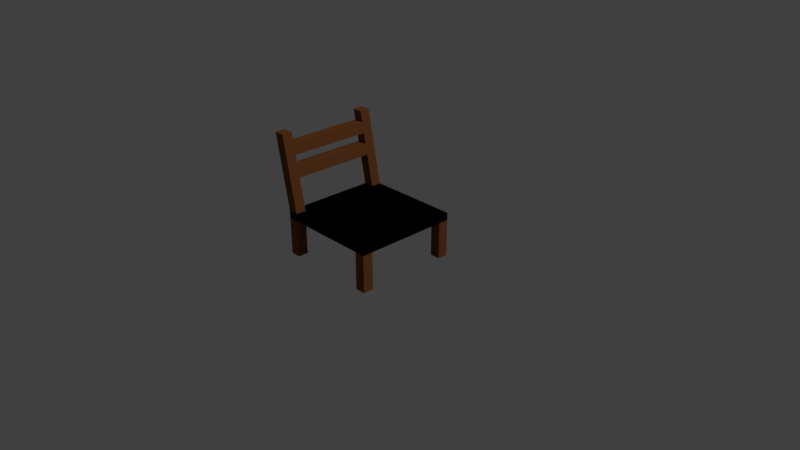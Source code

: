 # Source: Chair.blend  (saved by Blender 2.78.0; exported with 4.5.12 LTS)
import bpy
from mathutils import Matrix  # noqa: F401  (used for matrix-valued properties, if any)

bpy.ops.wm.read_factory_settings(use_empty=True)
scene = bpy.context.scene
scene.name = 'Scene'

# ---- collections
col_collection_1 = bpy.data.collections.new('Collection 1'); scene.collection.children.link(col_collection_1)

# ---- materials (node trees are filled in below, after node groups)
mat_wood = bpy.data.materials.new('Wood')
mat_wood.alpha_threshold = 0.0
mat_wood.roughness = 0.5

# ---- material node trees
mat_wood.use_nodes = True; mat_wood.node_tree.nodes.clear()
_N = mat_wood.node_tree.nodes; _L = mat_wood.node_tree.links
n0 = _N.new('ShaderNodeOutputMaterial'); n0.name = 'Material Output'; n0.location = (300, 300)
n1 = _N.new('ShaderNodeBsdfDiffuse'); n1.name = 'Diffuse BSDF'; n1.location = (10, 300)
n1.inputs[0].default_value = (0.2, 0.07, 0.02, 1.0)
_L.new(n1.outputs[0], n0.inputs[0])
n0.is_active_output = True

# ---- world
world_world = bpy.data.worlds.new('World'); scene.world = world_world
world_world.color = (0.05088, 0.05088, 0.05088)
world_world.use_sun_shadow = False
world_world.sun_shadow_jitter_overblur = 0.0
world_world.cycles.sampling_method = 'MANUAL'

# ---- cameras
cam_camera = bpy.data.cameras.new('Camera')
cam_camera.clip_end = 100.0
cam_camera.lens = 35.0
cam_camera.sensor_width = 32.0
cam_camera.sensor_height = 18.0
cam_camera.ortho_scale = 7.314
cam_camera.dof.focus_distance = 0.0

# ---- lights
light_lamp = bpy.data.lights.new('Lamp', 'SUN')
light_lamp.transmission_factor = 0.0
light_lamp.cutoff_distance = 30.0
light_lamp.angle = 0.1993
light_lamp.energy = 1.0
light_lamp.shadow_buffer_clip_start = 1.001
light_lamp.shadow_soft_size = 0.1
light_lamp.shadow_cascade_max_distance = 1000.0

# ---- meshes
me_plane = bpy.data.meshes.new('Plane')
me_plane.from_pydata([(-1.0, 0.8, 0.0), (-0.8, 0.8, 0.0), (-1.0, 1.0, 0.0), (-0.8, 1.0, 0.0), (-1.0, 1.0, -0.1), (-1.0, 0.8, -0.1), (-0.8, 0.8, -0.1), (-0.8, 1.0, -0.1), (-1.0, 1.0, 0.0), (-1.0, -1.0, 0.0), (1.0, -1.0, 0.0), (1.0, 1.0, 0.0), (-1.286, 0.9973, 1.0), (-1.286, 0.7973, 1.0), (-1.086, 0.7973, 1.0), (-1.086, 0.9973, 1.0), (-0.8408, 0.9996, 0.1429), (-0.8816, 0.9992, 0.2857), (-0.9224, 0.9988, 0.4286), (-0.9633, 0.9984, 0.5714), (-1.004, 0.998, 0.7143), (-1.045, 0.9976, 0.8571), (-1.045, 0.7976, 0.8571), (-1.004, 0.798, 0.7143), (-0.9633, 0.7984, 0.5714), (-0.9224, 0.7988, 0.4286), (-0.8816, 0.7992, 0.2857), (-0.8408, 0.7996, 0.1429), (-1.041, 0.7996, 0.1429), (-1.082, 0.7992, 0.2857), (-1.122, 0.7988, 0.4286), (-1.163, 0.7984, 0.5714), (-1.204, 0.798, 0.7143), (-1.245, 0.7976, 0.8571), (-1.245, 0.9976, 0.8571), (-1.204, 0.998, 0.7143), (-1.163, 0.9984, 0.5714), (-1.122, 0.9988, 0.4286), (-1.082, 0.9992, 0.2857), (-1.041, 0.9996, 0.1429), (-1.0, 1.0, -0.1), (-1.0, -1.0, -0.1), (1.0, -1.0, -0.1), (1.0, 1.0, -0.1), (0.8, 1.0, -0.1), (0.8, 0.8, -0.1), (1.0, 0.8, -0.1), (1.0, 1.0, -0.1), (-1.0, 1.0, -0.6), (-1.0, 0.8, -0.6), (-0.8, 0.8, -0.6), (-0.8, 1.0, -0.6), (0.8, 1.0, -0.6), (0.8, 0.8, -0.6), (1.0, 0.8, -0.6), (1.0, 1.0, -0.6), (-1.0, -0.8, 0.0), (-0.8, -0.8, 0.0), (-1.0, -1.0, 0.0), (-0.8, -1.0, 0.0), (-1.0, -1.0, -0.1), (-1.0, -0.8, -0.1), (-0.8, -0.8, -0.1), (-0.8, -1.0, -0.1), (-1.0, -1.0, 0.0), (-1.0, 1.0, 0.0), (1.0, 1.0, 0.0), (1.0, -1.0, 0.0), (-1.286, -0.9973, 1.0), (-1.286, -0.7973, 1.0), (-1.086, -0.7973, 1.0), (-1.086, -0.9973, 1.0), (-0.8408, -0.9996, 0.1429), (-0.8816, -0.9992, 0.2857), (-0.9224, -0.9988, 0.4286), (-0.9633, -0.9984, 0.5714), (-1.004, -0.998, 0.7143), (-1.045, -0.9976, 0.8571), (-1.045, -0.7976, 0.8571), (-1.004, -0.798, 0.7143), (-0.9633, -0.7984, 0.5714), (-0.9224, -0.7988, 0.4286), (-0.8816, -0.7992, 0.2857), (-0.8408, -0.7996, 0.1429), (-1.041, -0.7996, 0.1429), (-1.082, -0.7992, 0.2857), (-1.122, -0.7988, 0.4286), (-1.163, -0.7984, 0.5714), (-1.204, -0.798, 0.7143), (-1.245, -0.7976, 0.8571), (-1.245, -0.9976, 0.8571), (-1.204, -0.998, 0.7143), (-1.163, -0.9984, 0.5714), (-1.122, -0.9988, 0.4286), (-1.082, -0.9992, 0.2857), (-1.041, -0.9996, 0.1429), (-1.0, -1.0, -0.1), (-1.0, 1.0, -0.1), (1.0, 1.0, -0.1), (1.0, -1.0, -0.1), (0.8, -1.0, -0.1), (0.8, -0.8, -0.1), (1.0, -0.8, -0.1), (1.0, -1.0, -0.1), (-1.0, -1.0, -0.6), (-1.0, -0.8, -0.6), (-0.8, -0.8, -0.6), (-0.8, -1.0, -0.6), (0.8, -1.0, -0.6), (0.8, -0.8, -0.6), (1.0, -0.8, -0.6), (1.0, -1.0, -0.6), (-1.045, -0.7983, 0.8571), (-1.004, -0.7979, 0.7143), (-1.204, -0.7979, 0.7143), (-1.245, -0.7983, 0.8571), (-0.9633, -0.799, 0.5693), (-0.9224, -0.7986, 0.4264), (-1.122, -0.7986, 0.4264), (-1.163, -0.799, 0.5693)], [], [(22, 21, 15, 14), (44, 47, 55, 52), (10, 42, 43, 11), (8, 40, 41, 9), (11, 43, 40, 8), (9, 41, 42, 10), (0, 2, 8, 9), (1, 0, 9, 10), (3, 1, 10, 11), (2, 3, 11, 8), (13, 14, 15, 12), (34, 33, 13, 12), (21, 34, 12, 15), (33, 22, 14, 13), (0, 1, 27, 28), (28, 27, 26, 29), (29, 26, 25, 30), (31, 30, 118, 119), (31, 24, 23, 32), (33, 32, 114, 115), (3, 2, 39, 16), (16, 39, 38, 17), (17, 38, 37, 18), (18, 37, 36, 19), (19, 36, 35, 20), (20, 35, 34, 21), (2, 0, 28, 39), (39, 28, 29, 38), (38, 29, 30, 37), (37, 30, 31, 36), (36, 31, 32, 35), (35, 32, 33, 34), (1, 3, 16, 27), (27, 16, 17, 26), (26, 17, 18, 25), (25, 18, 19, 24), (24, 19, 20, 23), (23, 20, 21, 22), (4, 5, 41, 40), (5, 6, 42, 41), (6, 7, 43, 42), (7, 4, 40, 43), (7, 6, 50, 51), (49, 48, 51, 50), (53, 52, 55, 54), (5, 4, 48, 49), (46, 45, 53, 54), (4, 7, 51, 48), (6, 5, 49, 50), (47, 46, 54, 55), (45, 44, 52, 53), (78, 70, 71, 77), (100, 108, 111, 103), (66, 67, 99, 98), (64, 65, 97, 96), (67, 64, 96, 99), (65, 66, 98, 97), (56, 65, 64, 58), (57, 66, 65, 56), (59, 67, 66, 57), (58, 64, 67, 59), (69, 68, 71, 70), (90, 68, 69, 89), (77, 71, 68, 90), (89, 69, 70, 78), (56, 84, 83, 57), (84, 85, 82, 83), (85, 86, 81, 82), (86, 87, 80, 81), (87, 88, 79, 80), (88, 89, 78, 79), (59, 72, 95, 58), (72, 73, 94, 95), (73, 74, 93, 94), (74, 75, 92, 93), (75, 76, 91, 92), (76, 77, 90, 91), (58, 95, 84, 56), (95, 94, 85, 84), (94, 93, 86, 85), (93, 92, 87, 86), (92, 91, 88, 87), (91, 90, 89, 88), (57, 83, 72, 59), (83, 82, 73, 72), (82, 81, 74, 73), (81, 80, 75, 74), (80, 79, 76, 75), (79, 78, 77, 76), (60, 96, 97, 61), (61, 97, 98, 62), (62, 98, 99, 63), (63, 99, 96, 60), (63, 107, 106, 62), (105, 106, 107, 104), (109, 110, 111, 108), (61, 105, 104, 60), (102, 110, 109, 101), (60, 104, 107, 63), (62, 106, 105, 61), (103, 111, 110, 102), (101, 109, 108, 100), (114, 113, 112, 115), (32, 23, 113, 114), (23, 22, 112, 113), (22, 33, 115, 112), (118, 117, 116, 119), (30, 25, 117, 118), (25, 24, 116, 117), (24, 31, 119, 116)])
me_plane.materials.append(mat_wood)
me_plane.use_remesh_preserve_volume = False
me_plane.use_remesh_preserve_attributes = False
me_plane.use_mirror_vertex_groups = False
me_plane.update()

# ---- objects
ob_plane = bpy.data.objects.new('Plane', me_plane)
ob_lamp = bpy.data.objects.new('Lamp', light_lamp)
ob_camera = bpy.data.objects.new('Camera', cam_camera)

# ---- transforms, parenting, visibility, modifiers, constraints
ob_plane.location = (0.0, 0.0, 0.6)
ob_plane.scale = (0.7, 0.7, 1.0)
ob_plane.lineart.crease_threshold = 0.0
ob_lamp.location = (4.076, 1.005, 5.904)
ob_lamp.rotation_euler = (0.6503, 0.05522, 1.866)
ob_lamp.lock_rotations_4d = False
ob_lamp.empty_display_type = 'ARROWS'
ob_lamp.color = (0.0, 0.0, 0.0, 0.0)
ob_lamp.lineart.crease_threshold = 0.0
ob_camera.location = (7.481, -6.508, 5.344)
ob_camera.rotation_euler = (1.109, 0.0, 0.8149)
ob_camera.lock_rotations_4d = False
ob_camera.empty_display_type = 'ARROWS'
ob_camera.color = (0.0, 0.0, 0.0, 0.0)
ob_camera.display_type = 'WIRE'
ob_camera.lineart.crease_threshold = 0.0

# ---- collection membership
col_collection_1.objects.link(ob_plane)
col_collection_1.objects.link(ob_lamp)
col_collection_1.objects.link(ob_camera)

# ---- scene / render settings (as saved in the file)
scene.camera = ob_camera
scene.frame_start = 1; scene.frame_end = 250; scene.frame_set(50)
scene.render.engine = 'CYCLES'
scene.render.resolution_percentage = 50
scene.render.dither_intensity = 0.0
scene.cycles.use_denoising = False
scene.cycles.samples = 128
scene.cycles.sampling_pattern = 'TABULATED_SOBOL'
scene.cycles.light_sampling_threshold = 0.0
scene.cycles.use_adaptive_sampling = False
scene.cycles.use_light_tree = False
scene.cycles.blur_glossy = 0.0
scene.cycles.sample_clamp_indirect = 0.0
scene.view_settings.view_transform = 'Standard'
bpy.context.view_layer.update()
